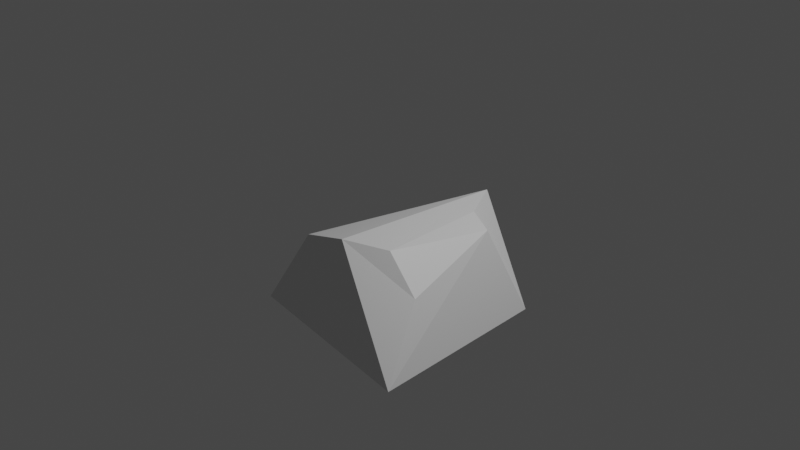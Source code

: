 # Source: Lowpolyrock2.blend  (saved by Blender 3.6.11; exported with 4.5.12 LTS)
import bpy
from mathutils import Matrix  # noqa: F401  (used for matrix-valued properties, if any)

bpy.ops.wm.read_factory_settings(use_empty=True)
scene = bpy.context.scene
scene.name = 'Scene'

# ---- collections
col_collection = bpy.data.collections.new('Collection'); scene.collection.children.link(col_collection)

# ---- materials (node trees are filled in below, after node groups)
mat_material = bpy.data.materials.new('Material')
mat_material.alpha_threshold = 0.0
mat_material.use_transparent_shadow = False
mat_material.roughness = 0.5
mat_material.line_color = (0.0, 0.0, 0.0, 1.0)

# ---- material node trees
mat_material.use_nodes = True; mat_material.node_tree.nodes.clear()
_N = mat_material.node_tree.nodes; _L = mat_material.node_tree.links
n0 = _N.new('ShaderNodeOutputMaterial'); n0.name = 'Material Output'; n0.location = (300, 300)
n1 = _N.new('ShaderNodeBsdfPrincipled'); n1.name = 'Principled BSDF'; n1.location = (10, 300)
n1.distribution = 'GGX'
n1.subsurface_method = 'RANDOM_WALK_SKIN'
n1.inputs[3].default_value = 1.45
n1.inputs[27].default_value = (0.0, 0.0, 0.0, 1.0)
n1.inputs[28].default_value = 1.0
_L.new(n1.outputs[0], n0.inputs[0])
n0.is_active_output = True

# ---- world
world_world = bpy.data.worlds.new('World'); scene.world = world_world
world_world.use_nodes = True; world_world.node_tree.nodes.clear()
_N = world_world.node_tree.nodes; _L = world_world.node_tree.links
n0 = _N.new('ShaderNodeOutputWorld'); n0.name = 'World Output'; n0.location = (300, 300)
n1 = _N.new('ShaderNodeBackground'); n1.name = 'Background'; n1.location = (10, 300)
n1.inputs[0].default_value = (0.05088, 0.05088, 0.05088, 1.0)
_L.new(n1.outputs[0], n0.inputs[0])
n0.is_active_output = True
world_world.color = (0.05088, 0.05088, 0.05088)
world_world.use_sun_shadow = False
world_world.sun_shadow_jitter_overblur = 0.0

# ---- cameras
cam_camera = bpy.data.cameras.new('Camera')
cam_camera.clip_end = 100.0
cam_camera.ortho_scale = 7.314

# ---- lights
light_light = bpy.data.lights.new('Light', 'POINT')
light_light.transmission_factor = 0.0
light_light.energy = 1000.0
light_light.shadow_soft_size = 0.1
light_light.shadow_maximum_resolution = 0.006
light_light.use_absolute_resolution = True

# ---- meshes
me_cube = bpy.data.meshes.new('Cube')
me_cube.from_pydata([(0.4853, 0.5848, 0.05888), (0.7467, 0.508, -0.03381), (0.4766, -0.5685, 0.01953), (0.8461, -0.5902, -0.3483), (-0.2417, 0.6948, -0.2181), (-0.6507, 0.6507, -1.0), (-0.4637, -0.8069, -0.06707), (-0.6507, -0.6944, -1.0), (0.2801, 1.0, 0.105), (0.6973, 0.4062, -1.048), (0.06931, -0.821, 0.08225), (0.5544, -0.9668, -1.0), (-1.0, 1.0, -0.9813), (-0.9004, -1.0, -0.8851), (1.0, 0.8643, -0.9813), (1.096, -1.171, -1.0)], [], [(8, 4, 6, 10), (15, 10, 6, 13), (13, 6, 4, 12), (5, 9, 11, 7), (1, 0, 2, 3), (12, 4, 8, 14), (0, 1, 14, 8), (3, 2, 10, 15), (2, 0, 8, 10), (1, 3, 15, 14), (5, 7, 13, 12), (9, 5, 12, 14), (7, 11, 15, 13), (11, 9, 14, 15)])
_uv = me_cube.uv_layers.new(name='UVMap')
_uv.uv.foreach_set('vector', [0.625, 0.5, 0.875, 0.5, 0.875, 0.75, 0.625, 0.75, 0.375, 0.75, 0.625, 0.75, 0.625, 1.0, 0.375, 1.0, 0.375, 0.0, 0.625, 0.0, 0.625, 0.25, 0.375, 0.25, 0.1687, 0.5423, 0.3313, 0.5398, 0.3313, 0.7101, 0.1687, 0.7075, 0.4397, 0.5647, 0.5603, 0.5647, 0.5603, 0.6853, 0.4397, 0.6853, 0.375, 0.25, 0.625, 0.25, 0.625, 0.5, 0.375, 0.5, 0.5603, 0.5647, 0.4397, 0.5647, 0.375, 0.5, 0.625, 0.5, 0.4397, 0.6853, 0.5603, 0.6853, 0.625, 0.75, 0.375, 0.75, 0.5603, 0.6853, 0.5603, 0.5647, 0.625, 0.5, 0.625, 0.75, 0.4397, 0.5647, 0.4397, 0.6853, 0.375, 0.75, 0.375, 0.5, 0.1687, 0.5423, 0.1687, 0.7075, 0.125, 0.75, 0.125, 0.5, 0.3313, 0.5398, 0.1687, 0.5423, 0.125, 0.5, 0.375, 0.5, 0.1687, 0.7075, 0.3313, 0.7101, 0.375, 0.75, 0.125, 0.75, 0.3313, 0.7101, 0.3313, 0.5398, 0.375, 0.5, 0.375, 0.75])
me_cube.materials.append(mat_material)
me_cube.use_mirror_vertex_groups = False
me_cube.update()

# ---- objects
ob_cube = bpy.data.objects.new('Cube', me_cube)
ob_light = bpy.data.objects.new('Light', light_light)
ob_camera = bpy.data.objects.new('Camera', cam_camera)

# ---- transforms, parenting, visibility, modifiers, constraints
ob_cube.location = (0.0, 0.0, 0.0)
ob_cube.lock_rotations_4d = False
ob_cube.empty_display_type = 'ARROWS'
ob_cube.lineart.crease_threshold = 0.0
ob_light.location = (4.076, 1.005, 5.904)
ob_light.rotation_euler = (0.6503, 0.05522, 1.866)
ob_light.lock_rotations_4d = False
ob_light.empty_display_type = 'ARROWS'
ob_light.color = (0.0, 0.0, 0.0, 0.0)
ob_light.lineart.crease_threshold = 0.0
ob_camera.location = (7.359, -6.926, 4.958)
ob_camera.rotation_euler = (1.109, 0.0, 0.8149)
ob_camera.lock_rotations_4d = False
ob_camera.empty_display_type = 'ARROWS'
ob_camera.color = (0.0, 0.0, 0.0, 0.0)
ob_camera.display_type = 'WIRE'
ob_camera.lineart.crease_threshold = 0.0

# ---- collection membership
col_collection.objects.link(ob_cube)
col_collection.objects.link(ob_light)
col_collection.objects.link(ob_camera)

# ---- scene / render settings (as saved in the file)
scene.camera = ob_camera
scene.frame_start = 1; scene.frame_end = 250; scene.frame_set(1)
scene.render.engine = 'BLENDER_EEVEE_NEXT'
scene.cycles.sampling_pattern = 'TABULATED_SOBOL'
scene.view_settings.view_transform = 'Filmic'
bpy.context.view_layer.update()
